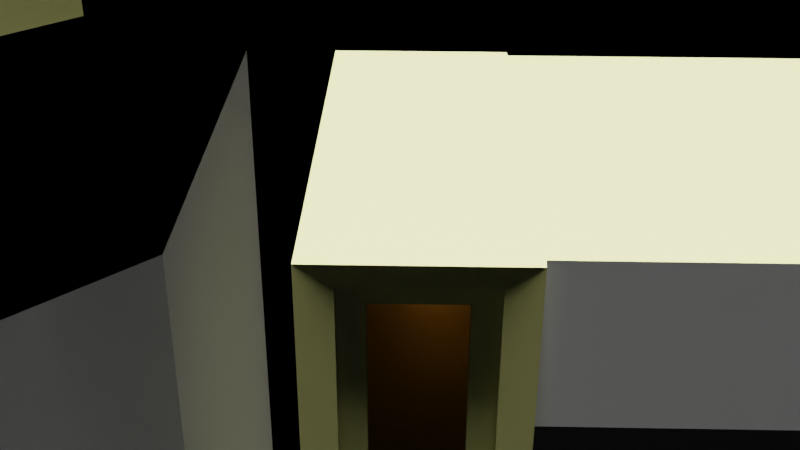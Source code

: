 # Source: mirage_tower.blend  (saved by Blender 2.80.45; exported with 4.5.12 LTS)
import bpy
from mathutils import Matrix  # noqa: F401  (used for matrix-valued properties, if any)

bpy.ops.wm.read_factory_settings(use_empty=True)
scene = bpy.context.scene
scene.name = 'Scene2'

# ---- collections
col_tmp = bpy.data.collections.new('tmp'); scene.collection.children.link(col_tmp)
col_miragetower_001 = bpy.data.collections.new('MirageTower.001'); col_tmp.children.link(col_miragetower_001)
col_miragetower_003 = bpy.data.collections.new('MirageTower.003'); col_tmp.children.link(col_miragetower_003)
col_images_001 = bpy.data.collections.new('Images.001'); scene.collection.children.link(col_images_001)
col_tower = bpy.data.collections.new('Tower'); scene.collection.children.link(col_tower)
col_miragetower_002 = bpy.data.collections.new('MirageTower.002'); col_tower.children.link(col_miragetower_002)
col_main = bpy.data.collections.new('Main'); scene.collection.children.link(col_main)
col_miragetower_004 = bpy.data.collections.new('MirageTower.004'); col_main.children.link(col_miragetower_004)

# ---- materials (node trees are filled in below, after node groups)
mat_lightyellow = bpy.data.materials.new('LightYellow')
mat_lightyellow.use_transparent_shadow = False
mat_lightyellow.roughness = 0.25
mat_material = bpy.data.materials.new('Material')
mat_material.alpha_threshold = 0.0
mat_material.use_transparent_shadow = False
mat_material.roughness = 0.5
mat_material.line_color = (0.0, 0.0, 0.0, 1.0)
mat_goldenbrown = bpy.data.materials.new('GoldenBrown')
mat_goldenbrown.use_transparent_shadow = False
mat_goldenbrown.roughness = 0.25
mat_sunglassdark = bpy.data.materials.new('SunglassDark')
mat_sunglassdark.use_transparent_shadow = False
mat_sunglassdark.roughness = 0.25

# ---- material node trees
mat_lightyellow.use_nodes = True; mat_lightyellow.node_tree.nodes.clear()
_N = mat_lightyellow.node_tree.nodes; _L = mat_lightyellow.node_tree.links
n0 = _N.new('ShaderNodeOutputMaterial'); n0.name = 'Material Output'; n0.location = (300, 300)
n1 = _N.new('ShaderNodeBsdfPrincipled'); n1.name = 'Principled BSDF'; n1.location = (10, 300)
n1.distribution = 'GGX'
n1.subsurface_method = 'BURLEY'
n1.inputs[0].default_value = (0.8, 0.7901, 0.3133, 1.0)
n1.inputs[3].default_value = 1.45
_L.new(n1.outputs[0], n0.inputs[0])
n0.is_active_output = True
mat_material.use_nodes = True; mat_material.node_tree.nodes.clear()
_N = mat_material.node_tree.nodes; _L = mat_material.node_tree.links
n0 = _N.new('ShaderNodeOutputMaterial'); n0.name = 'Material Output'; n0.location = (300, 300)
n1 = _N.new('ShaderNodeBsdfPrincipled'); n1.name = 'Principled BSDF'; n1.location = (10, 300)
n1.distribution = 'GGX'
n1.subsurface_method = 'BURLEY'
n1.inputs[3].default_value = 1.45
_L.new(n1.outputs[0], n0.inputs[0])
n0.is_active_output = True
mat_goldenbrown.use_nodes = True; mat_goldenbrown.node_tree.nodes.clear()
_N = mat_goldenbrown.node_tree.nodes; _L = mat_goldenbrown.node_tree.links
n0 = _N.new('ShaderNodeBsdfAnisotropic'); n0.name = 'Glossy BSDF'; n0.location = (10, 300)
n0.distribution = 'GGX'
n0.inputs[0].default_value = (0.3185, 0.1301, 0.007499, 1.0)
n0.inputs[1].default_value = 0.1453
n1 = _N.new('ShaderNodeBsdfAnisotropic'); n1.name = 'Glossy BSDF.001'; n1.location = (12, 89)
n1.distribution = 'GGX'
n1.inputs[0].default_value = (0.3185, 0.1301, 0.007499, 1.0)
n1.inputs[1].default_value = 0.346
n2 = _N.new('ShaderNodeOutputMaterial'); n2.name = 'Material Output'; n2.location = (383, 402)
n3 = _N.new('ShaderNodeMixShader'); n3.name = 'Mix Shader'; n3.location = (217, 212)
_L.new(n0.outputs[0], n3.inputs[1])
_L.new(n1.outputs[0], n3.inputs[2])
_L.new(n3.outputs[0], n2.inputs[0])
n2.is_active_output = True
mat_sunglassdark.use_nodes = True; mat_sunglassdark.node_tree.nodes.clear()
_N = mat_sunglassdark.node_tree.nodes; _L = mat_sunglassdark.node_tree.links
n0 = _N.new('ShaderNodeOutputMaterial'); n0.name = 'Material Output'; n0.location = (300, 300)
n1 = _N.new('ShaderNodeBsdfPrincipled'); n1.name = 'Principled BSDF'; n1.location = (10, 300)
n1.distribution = 'GGX'
n1.subsurface_method = 'BURLEY'
n1.inputs[0].default_value = (0.01096, 0.01096, 0.01096, 1.0)
n1.inputs[3].default_value = 1.45
_L.new(n1.outputs[0], n0.inputs[0])
n0.is_active_output = True

# ---- cameras
cam_camera_001 = bpy.data.cameras.new('Camera.001')
cam_camera_001.dof.focus_distance = 0.0
cam_camera_001.dof.aperture_fstop = 128.0

# ---- lights
light_point = bpy.data.lights.new('Point', 'POINT')
light_point.transmission_factor = 0.0
light_point.energy = 1000.0
light_point.shadow_buffer_clip_start = 0.5
light_point.shadow_soft_size = 0.25
light_point.shadow_maximum_resolution = 0.006
light_point.use_absolute_resolution = True
light_sun = bpy.data.lights.new('Sun', 'SUN')
light_sun.transmission_factor = 0.0
light_sun.angle = 0.2487
light_sun.shadow_buffer_clip_start = 0.5
light_sun.shadow_soft_size = 0.125
light_spot = bpy.data.lights.new('Spot', 'SPOT')
light_spot.transmission_factor = 0.0
light_spot.energy = 1000.0
light_spot.shadow_buffer_clip_start = 0.5
light_spot.shadow_soft_size = 0.25
light_spot.shadow_maximum_resolution = 0.006
light_spot.use_absolute_resolution = True

# ---- meshes
me_plane_008 = bpy.data.meshes.new('Plane.008')
me_plane_008.from_pydata([(-1.0, -1.0, 0.0), (1.0, -1.0, 0.0), (-1.0, 1.0, 0.0), (1.0, 1.0, 0.0)], [(2, 0), (0, 1), (1, 3), (3, 2)], [])
_uv = me_plane_008.uv_layers.new(name='UVMap')
_uv.uv.foreach_set('vector', [])
me_plane_008.use_remesh_preserve_volume = False
me_plane_008.use_remesh_preserve_attributes = False
me_plane_008.use_mirror_vertex_groups = False
me_plane_008.update()
me_plane_000 = bpy.data.meshes.new('Plane.000')
me_plane_000.from_pydata([(-1.0, -1.0, 0.0), (1.0, -1.0, 0.0), (-1.0, 1.0, 0.0), (1.0, 1.0, 0.0)], [(2, 0), (0, 1), (1, 3), (3, 2)], [])
_uv = me_plane_000.uv_layers.new(name='UVMap')
_uv.uv.foreach_set('vector', [])
me_plane_000.use_remesh_preserve_volume = False
me_plane_000.use_remesh_preserve_attributes = False
me_plane_000.use_mirror_vertex_groups = False
me_plane_000.update()
me_circle_004 = bpy.data.meshes.new('Circle.004')
me_circle_004.from_pydata([(-0.001824, 0.9928, 0.0), (-0.4978, 0.8599, 0.0), (-0.233, -0.1111, 0.0), (0.02609, -0.2598, -2.21e-07), (0.9946, -0.0008745, 0.0), (0.8617, 0.4951, 0.0), (-0.001824, 0.9928, 0.0), (-0.4978, 0.8599, 0.0), (-0.233, -0.1111, 0.0), (0.02609, -0.2598, -2.21e-07), (0.9946, -0.0008745, 0.0), (0.8617, 0.4951, 0.0), (-0.001824, 0.9928, -5.793), (-0.4978, 0.8599, -5.793), (-0.233, -0.1111, -5.793), (0.02609, -0.2598, -5.793), (0.9946, -0.0008745, -5.793), (0.8617, 0.4951, -5.793)], [], [(4, 5, 11, 10), (2, 3, 9, 8), (0, 1, 7, 6), (5, 0, 6, 11), (3, 4, 10, 9), (1, 2, 8, 7), (11, 6, 12, 17), (9, 10, 16, 15), (7, 8, 14, 13), (10, 11, 17, 16), (8, 9, 15, 14), (6, 7, 13, 12), (8, 7, 6, 11, 10, 9), (13, 14, 15, 16, 17, 12)])
_uv = me_circle_004.uv_layers.new(name='UVMap')
_uv.uv.foreach_set('vector', [0.0, 0.0, 0.0, 0.0, 0.0, 0.0, 0.0, 0.0, 0.0, 0.0, 0.0, 0.0, 0.0, 0.0, 0.0, 0.0, 0.0, 0.0, 0.0, 0.0, 0.0, 0.0, 0.0, 0.0, 0.0, 0.0, 0.0, 0.0, 0.0, 0.0, 0.0, 0.0, 0.0, 0.0, 0.0, 0.0, 0.0, 0.0, 0.0, 0.0, 0.0, 0.0, 0.0, 0.0, 0.0, 0.0, 0.0, 0.0, 0.0, 0.0, 0.0, 0.0, 0.0, 0.0, 0.0, 0.0, 0.0, 0.0, 0.0, 0.0, 0.0, 0.0, 0.0, 0.0, 0.0, 0.0, 0.0, 0.0, 0.0, 0.0, 0.0, 0.0, 0.0, 0.0, 0.0, 0.0, 0.0, 0.0, 0.0, 0.0, 0.0, 0.0, 0.0, 0.0, 0.0, 0.0, 0.0, 0.0, 0.0, 0.0, 0.0, 0.0, 0.0, 0.0, 0.0, 0.0, 0.0, 0.0, 0.0, 0.0, 0.0, 0.0, 0.0, 0.0, 0.0, 0.0, 0.0, 0.0, 0.0, 0.0, 0.0, 0.0, 0.0, 0.0, 0.0, 0.0, 0.0, 0.0, 0.0, 0.0])
me_circle_004.use_remesh_preserve_volume = False
me_circle_004.use_remesh_preserve_attributes = False
me_circle_004.use_mirror_vertex_groups = False
me_circle_004.update()
me_cube_010 = bpy.data.meshes.new('Cube.010')
me_cube_010.from_pydata([(-1.0, -1.0, -1.0), (-1.0, -1.0, 1.0), (-1.0, 1.0, -1.0), (-1.0, 1.0, 1.0), (1.0, -1.0, -1.0), (1.0, -1.0, 1.0), (1.0, 1.0, -1.0), (1.0, 1.0, 1.0)], [], [(0, 1, 3, 2), (2, 3, 7, 6), (6, 7, 5, 4), (4, 5, 1, 0), (2, 6, 4, 0), (7, 3, 1, 5)])
_uv = me_cube_010.uv_layers.new(name='UVMap')
_uv.uv.foreach_set('vector', [0.375, 0.0, 0.625, 0.0, 0.625, 0.25, 0.375, 0.25, 0.375, 0.25, 0.625, 0.25, 0.625, 0.5, 0.375, 0.5, 0.375, 0.5, 0.625, 0.5, 0.625, 0.75, 0.375, 0.75, 0.375, 0.75, 0.625, 0.75, 0.625, 1.0, 0.375, 1.0, 0.125, 0.5, 0.375, 0.5, 0.375, 0.75, 0.125, 0.75, 0.625, 0.5, 0.875, 0.5, 0.875, 0.75, 0.625, 0.75])
me_cube_010.use_remesh_preserve_volume = False
me_cube_010.use_remesh_preserve_attributes = False
me_cube_010.use_mirror_vertex_groups = False
me_cube_010.update()
me_cube_009 = bpy.data.meshes.new('Cube.009')
me_cube_009.from_pydata([(-1.0, -1.0, -1.0), (-1.0, -1.0, 1.0), (-1.0, 1.0, -1.0), (-1.0, 1.0, 1.0), (1.0, -1.0, -1.0), (1.0, 1.0, -1.0), (1.0, 1.0, 1.0), (1.0, -1.0, 1.0), (1.001, 1.048, 1.0), (1.001, 1.048, -1.0), (1.21, 1.048, 1.0), (1.21, 1.048, -1.0), (1.21, -1.048, 1.0), (1.21, -1.048, -1.0), (1.001, -1.048, 1.0), (1.001, -1.048, -1.0), (1.176, -1.035, 0.9755), (1.176, -1.035, -0.9712), (1.034, -1.035, -0.9712), (1.034, -1.035, 0.9755), (1.176, -0.9802, 0.9755), (1.176, -0.9802, -0.9712), (1.034, -0.9802, -0.9712), (1.034, -0.9802, 0.9755), (1.15, -0.9802, 0.9521), (1.15, -0.9802, -0.9425), (1.06, -0.9802, -0.9425), (1.06, -0.9802, 0.9521), (1.15, -0.9378, 0.9521), (1.15, -0.9378, -0.9425), (1.06, -0.9378, -0.9425), (1.06, -0.9378, 0.9521), (1.176, 1.048, 0.9755), (1.176, 1.048, -0.9712), (1.034, 1.048, -0.9712), (1.034, 1.048, 0.9755), (1.176, 0.9824, 0.9755), (1.176, 0.9824, -0.9712), (1.034, 0.9824, -0.9712), (1.034, 0.9824, 0.9755), (1.162, 0.9824, -0.9712), (1.069, 0.9824, -0.9712), (1.16, 1.009, -0.9712), (1.068, 1.008, -0.9712), (1.162, 0.9824, 0.9625), (1.069, 0.9824, 0.9625), (1.162, 0.9223, -0.9712), (1.069, 0.9223, -0.9712), (1.16, 0.9486, -0.9712), (1.068, 0.9483, -0.9712), (1.162, 0.9223, 0.9625), (1.069, 0.9223, 0.9625), (-1.0, -1.0, 0.8264), (-1.0, 1.0, 0.8264), (1.0, 1.0, 0.8264), (1.001, 1.048, 0.8264), (1.001, -1.048, 0.8264), (1.0, -1.0, 0.8264), (-1.0, 1.0, 0.4017), (1.0, 1.0, 0.4017), (1.001, 1.048, 0.4017), (1.001, -1.048, 0.4017), (1.0, -1.0, 0.4017), (-1.0, -1.0, 0.4017)], [], [(52, 1, 3, 53), (53, 3, 6, 54), (57, 7, 1, 52), (2, 5, 4, 0), (6, 3, 1, 7), (6, 7, 14, 8), (54, 6, 8, 55), (62, 4, 15, 61), (4, 5, 9, 15), (11, 10, 12, 13), (15, 9, 11, 13), (8, 14, 12, 10), (15, 13, 12, 16, 17, 18), (9, 60, 55, 8, 35, 34, 33, 11), (19, 16, 12, 14, 56, 61, 15, 18), (16, 19, 23, 20), (18, 17, 21, 22), (19, 18, 22, 23), (17, 16, 20, 21), (20, 23, 22, 26, 27, 24), (25, 26, 22, 21, 20, 24), (24, 27, 31, 28), (26, 25, 29, 30), (27, 26, 30, 31), (25, 24, 28, 29), (28, 31, 30, 29), (11, 33, 32, 35, 8, 10), (34, 35, 39, 38), (32, 33, 37, 36), (35, 32, 36, 39), (33, 34, 38, 41, 43, 42, 40, 37), (36, 37, 40, 44, 45, 41, 38, 39), (43, 41, 47, 49), (41, 45, 51, 47), (40, 42, 48, 46), (45, 44, 50, 51), (44, 40, 46, 50), (42, 43, 49, 48), (46, 48, 49, 47, 51, 50), (7, 57, 56, 14), (59, 54, 55, 60), (62, 57, 52, 63), (58, 53, 54, 59), (63, 52, 53, 58), (0, 63, 58, 2), (2, 58, 59, 5), (4, 62, 63, 0), (5, 59, 60, 9), (57, 62, 61, 56)])
me_cube_009.polygons.foreach_set('material_index', [0, 0, 1, 0, 0, 0, 0, 0, 0, 0, 0, 0, 0, 0, 0, 0, 0, 0, 0, 0, 0, 0, 0, 0, 0, 2, 0, 0, 0, 0, 0, 0, 0, 0, 0, 0, 0, 0, 2, 0, 0, 3, 3, 3, 0, 0, 1, 0, 0])
_uv = me_cube_009.uv_layers.new(name='UVMap')
_uv.uv.foreach_set('vector', [0.6033, 0.0, 0.625, 0.0, 0.625, 0.25, 0.6033, 0.25, 0.6033, 0.25, 0.625, 0.25, 0.625, 0.5, 0.6033, 0.5, 0.6033, 0.75, 0.625, 0.75, 0.625, 1.0, 0.6033, 1.0, 0.125, 0.5, 0.375, 0.5, 0.375, 0.75, 0.125, 0.75, 0.625, 0.5, 0.875, 0.5, 0.875, 0.75, 0.625, 0.75, 0.625, 0.5, 0.625, 0.75, 0.625, 0.75, 0.625, 0.5, 0.6033, 0.5, 0.625, 0.5, 0.625, 0.5, 0.6033, 0.5, 0.5502, 0.75, 0.375, 0.75, 0.375, 0.75, 0.5502, 0.75, 0.375, 0.75, 0.375, 0.5, 0.375, 0.5, 0.375, 0.75, 0.375, 0.5, 0.625, 0.5, 0.625, 0.75, 0.375, 0.75, 0.375, 0.75, 0.375, 0.5, 0.375, 0.5, 0.375, 0.75, 0.625, 0.5, 0.625, 0.75, 0.625, 0.75, 0.625, 0.5, 0.375, 0.75, 0.375, 0.75, 0.625, 0.75, 0.6219, 0.75, 0.3786, 0.75, 0.3786, 0.75, 0.375, 0.5, 0.5502, 0.5, 0.6033, 0.5, 0.625, 0.5, 0.6219, 0.5, 0.3786, 0.5, 0.3786, 0.5, 0.375, 0.5, 0.6219, 0.75, 0.6219, 0.75, 0.625, 0.75, 0.625, 0.75, 0.6033, 0.75, 0.5502, 0.75, 0.375, 0.75, 0.3786, 0.75, 0.6219, 0.75, 0.6219, 0.75, 0.6219, 0.75, 0.6219, 0.75, 0.3786, 0.75, 0.3786, 0.75, 0.3786, 0.75, 0.3786, 0.75, 0.6219, 0.75, 0.3786, 0.75, 0.3786, 0.75, 0.6219, 0.75, 0.3786, 0.75, 0.6219, 0.75, 0.6219, 0.75, 0.3786, 0.75, 0.6219, 0.75, 0.6219, 0.75, 0.3786, 0.75, 0.3822, 0.75, 0.619, 0.75, 0.619, 0.75, 0.3822, 0.75, 0.3822, 0.75, 0.3786, 0.75, 0.3786, 0.75, 0.6219, 0.75, 0.619, 0.75, 0.619, 0.75, 0.619, 0.75, 0.619, 0.75, 0.619, 0.75, 0.3822, 0.75, 0.3822, 0.75, 0.3822, 0.75, 0.3822, 0.75, 0.619, 0.75, 0.3822, 0.75, 0.3822, 0.75, 0.619, 0.75, 0.3822, 0.75, 0.619, 0.75, 0.619, 0.75, 0.3822, 0.75, 0.619, 0.75, 0.619, 0.75, 0.3822, 0.75, 0.3822, 0.75, 0.375, 0.5, 0.3786, 0.5, 0.6219, 0.5, 0.6219, 0.5, 0.625, 0.5, 0.625, 0.5, 0.3786, 0.5, 0.6219, 0.5, 0.6219, 0.5, 0.3786, 0.5, 0.6219, 0.5, 0.3786, 0.5, 0.3786, 0.5, 0.6219, 0.5, 0.6219, 0.5, 0.6219, 0.5, 0.6219, 0.5, 0.6219, 0.5, 0.3786, 0.5, 0.3786, 0.5, 0.3786, 0.5, 0.3786, 0.5, 0.3786, 0.5, 0.3786, 0.5, 0.3786, 0.5, 0.3786, 0.5, 0.6219, 0.5, 0.3786, 0.5, 0.3786, 0.5, 0.6203, 0.5, 0.6203, 0.5, 0.3786, 0.5, 0.3786, 0.5, 0.6219, 0.5, 0.3786, 0.5, 0.3786, 0.5, 0.3786, 0.5, 0.3786, 0.5, 0.3786, 0.5, 0.6203, 0.5, 0.6203, 0.5, 0.3786, 0.5, 0.3786, 0.5, 0.3786, 0.5, 0.3786, 0.5, 0.3786, 0.5, 0.6203, 0.5, 0.6203, 0.5, 0.6203, 0.5, 0.6203, 0.5, 0.6203, 0.5, 0.3786, 0.5, 0.3786, 0.5, 0.6203, 0.5, 0.3786, 0.5, 0.3786, 0.5, 0.3786, 0.5, 0.3786, 0.5, 0.3786, 0.5, 0.3786, 0.5, 0.3786, 0.5, 0.3786, 0.5, 0.6203, 0.5, 0.6203, 0.5, 0.625, 0.75, 0.6033, 0.75, 0.6033, 0.75, 0.625, 0.75, 0.5502, 0.5, 0.6033, 0.5, 0.6033, 0.5, 0.5502, 0.5, 0.5502, 0.75, 0.6033, 0.75, 0.6033, 1.0, 0.5502, 1.0, 0.5502, 0.25, 0.6033, 0.25, 0.6033, 0.5, 0.5502, 0.5, 0.5502, 0.0, 0.6033, 0.0, 0.6033, 0.25, 0.5502, 0.25, 0.375, 0.0, 0.5502, 0.0, 0.5502, 0.25, 0.375, 0.25, 0.375, 0.25, 0.5502, 0.25, 0.5502, 0.5, 0.375, 0.5, 0.375, 0.75, 0.5502, 0.75, 0.5502, 1.0, 0.375, 1.0, 0.375, 0.5, 0.5502, 0.5, 0.5502, 0.5, 0.375, 0.5, 0.6033, 0.75, 0.5502, 0.75, 0.5502, 0.75, 0.6033, 0.75])
me_cube_009.materials.append(mat_lightyellow)
me_cube_009.materials.append(mat_material)
me_cube_009.materials.append(mat_goldenbrown)
me_cube_009.materials.append(mat_sunglassdark)
me_cube_009.use_remesh_preserve_volume = False
me_cube_009.use_remesh_preserve_attributes = False
me_cube_009.use_mirror_vertex_groups = False
me_cube_009.update()
me_circle_001 = bpy.data.meshes.new('Circle.001')
me_circle_001.from_pydata([(-0.001824, 0.9928, 0.0), (-0.4978, 0.8599, 0.0), (-0.233, -0.1111, 0.0), (0.02609, -0.2598, -2.21e-07), (0.9946, -0.0008745, 0.0), (0.8617, 0.4951, 0.0), (-0.001824, 0.9928, 0.0), (-0.4978, 0.8599, 0.0), (-0.233, -0.1111, 0.0), (0.02609, -0.2598, -2.21e-07), (0.9946, -0.0008745, 0.0), (0.8617, 0.4951, 0.0), (-0.001824, 0.9928, -5.793), (-0.4978, 0.8599, -5.793), (-0.233, -0.1111, -5.793), (0.02609, -0.2598, -5.793), (0.9946, -0.0008745, -5.793), (0.8617, 0.4951, -5.793)], [], [(4, 5, 11, 10), (2, 3, 9, 8), (0, 1, 7, 6), (5, 0, 6, 11), (3, 4, 10, 9), (1, 2, 8, 7), (11, 6, 12, 17), (9, 10, 16, 15), (7, 8, 14, 13), (10, 11, 17, 16), (8, 9, 15, 14), (6, 7, 13, 12), (8, 7, 6, 11, 10, 9), (13, 14, 15, 16, 17, 12)])
_uv = me_circle_001.uv_layers.new(name='UVMap')
_uv.uv.foreach_set('vector', [0.0, 0.0, 0.0, 0.0, 0.0, 0.0, 0.0, 0.0, 0.0, 0.0, 0.0, 0.0, 0.0, 0.0, 0.0, 0.0, 0.0, 0.0, 0.0, 0.0, 0.0, 0.0, 0.0, 0.0, 0.0, 0.0, 0.0, 0.0, 0.0, 0.0, 0.0, 0.0, 0.0, 0.0, 0.0, 0.0, 0.0, 0.0, 0.0, 0.0, 0.0, 0.0, 0.0, 0.0, 0.0, 0.0, 0.0, 0.0, 0.0, 0.0, 0.0, 0.0, 0.0, 0.0, 0.0, 0.0, 0.0, 0.0, 0.0, 0.0, 0.0, 0.0, 0.0, 0.0, 0.0, 0.0, 0.0, 0.0, 0.0, 0.0, 0.0, 0.0, 0.0, 0.0, 0.0, 0.0, 0.0, 0.0, 0.0, 0.0, 0.0, 0.0, 0.0, 0.0, 0.0, 0.0, 0.0, 0.0, 0.0, 0.0, 0.0, 0.0, 0.0, 0.0, 0.0, 0.0, 0.0, 0.0, 0.0, 0.0, 0.0, 0.0, 0.0, 0.0, 0.0, 0.0, 0.0, 0.0, 0.0, 0.0, 0.0, 0.0, 0.0, 0.0, 0.0, 0.0, 0.0, 0.0, 0.0, 0.0])
me_circle_001.use_remesh_preserve_volume = False
me_circle_001.use_remesh_preserve_attributes = False
me_circle_001.use_mirror_vertex_groups = False
me_circle_001.update()

# ---- objects
ob_knifecutter = bpy.data.objects.new('KnifeCutter', me_plane_008)
ob_knifecutter_001 = bpy.data.objects.new('KnifeCutter.001', me_plane_000)
ob_towerhub2_001 = bpy.data.objects.new('TowerHub2.001', me_circle_004)
ob_adapterrear_001 = bpy.data.objects.new('AdapterRear.001', me_cube_010)
ob_wing_side_view = bpy.data.objects.new('wing_side_view', None)
ob_reartower_001 = bpy.data.objects.new('RearTower.001', me_cube_009)
ob_lefttower = bpy.data.objects.new('LeftTower', me_cube_009)
ob_righttower = bpy.data.objects.new('RightTower', me_cube_009)
ob_camera_001 = bpy.data.objects.new('Camera.001', cam_camera_001)
ob_point = bpy.data.objects.new('Point', light_point)
ob_sun = bpy.data.objects.new('Sun', light_sun)
ob_spot = bpy.data.objects.new('Spot', light_spot)
ob_towerhub2_002 = bpy.data.objects.new('TowerHub2.002', me_circle_001)

# ---- transforms, parenting, visibility, modifiers, constraints
ob_knifecutter.location = (-16.16, 17.83, 50.11)
ob_knifecutter.rotation_euler = (-0.0, 1.571, 0.0)
ob_knifecutter.scale = (48.67, 3.559, 2.888)
ob_knifecutter.lineart.crease_threshold = 0.0
ob_knifecutter_001.location = (-13.87, 17.84, 50.24)
ob_knifecutter_001.rotation_euler = (-0.0, 1.571, 0.0)
ob_knifecutter_001.scale = (47.37, 2.261, 2.089)
ob_knifecutter_001.lineart.crease_threshold = 0.0
ob_towerhub2_001.location = (-0.2365, -14.35, 100.0)
ob_towerhub2_001.rotation_euler = (0.0, 0.0, 0.5236)
ob_towerhub2_001.scale = (25.0, 25.0, 17.26)
ob_towerhub2_001.lineart.crease_threshold = 0.0
ob_adapterrear_001.location = (143.9, 23.52, 57.5)
ob_adapterrear_001.scale = (12.95, 7.0, 50.0)
ob_adapterrear_001.lineart.crease_threshold = 0.0
ob_wing_side_view.location = (-59.36, 107.4, 45.02)
ob_wing_side_view.rotation_euler = (1.571, -0.0, 1.571)
ob_wing_side_view.scale = (39.2, 39.2, 39.2)
ob_wing_side_view.empty_display_type = 'IMAGE'
ob_wing_side_view.empty_display_size = 5.0
ob_wing_side_view.lineart.crease_threshold = 0.0
ob_reartower_001.location = (-1.291e-32, 73.28, 50.0)
ob_reartower_001.rotation_euler = (0.0, -0.0, 1.571)
ob_reartower_001.scale = (-50.17, 12.28, 50.0)
ob_reartower_001.lineart.crease_threshold = 0.0
ob_lefttower.location = (-62.54, -59.73, 50.0)
ob_lefttower.rotation_euler = (0.0, -0.0, -2.356)
ob_lefttower.scale = (-50.17, 12.28, 50.0)
ob_lefttower.lineart.crease_threshold = 0.0
ob_righttower.location = (59.62, -57.07, 50.0)
ob_righttower.rotation_euler = (0.0, -0.0, -0.7854)
ob_righttower.scale = (-50.17, 12.28, 50.0)
ob_righttower.lineart.crease_threshold = 0.0
ob_camera_001.location = (52.06, 17.75, 123.3)
ob_camera_001.rotation_euler = (1.071, -0.003891, 1.591)
ob_camera_001.lineart.crease_threshold = 0.0
ob_point.location = (35.4, 198.0, 142.6)
ob_point.lineart.crease_threshold = 0.0
ob_sun.location = (59.79, 202.7, 141.2)
ob_sun.lineart.crease_threshold = 0.0
ob_spot.location = (90.28, 19.67, 53.95)
ob_spot.rotation_euler = (-2.048, -0.6106, 5.001)
ob_spot.lineart.crease_threshold = 0.0
ob_towerhub2_002.location = (-0.2365, -14.35, 100.0)
ob_towerhub2_002.rotation_euler = (0.0, 0.0, 0.5236)
ob_towerhub2_002.scale = (25.0, 25.0, 17.26)
ob_towerhub2_002.lineart.crease_threshold = 0.0

# ---- collection membership
col_tmp.objects.link(ob_knifecutter)
col_tmp.objects.link(ob_knifecutter_001)
col_miragetower_001.objects.link(ob_towerhub2_001)
col_miragetower_003.objects.link(ob_adapterrear_001)
col_images_001.objects.link(ob_wing_side_view)
col_miragetower_002.objects.link(ob_reartower_001)
col_miragetower_002.objects.link(ob_lefttower)
col_miragetower_002.objects.link(ob_righttower)
col_main.objects.link(ob_camera_001)
col_main.objects.link(ob_point)
col_main.objects.link(ob_sun)
col_main.objects.link(ob_spot)
col_miragetower_004.objects.link(ob_towerhub2_002)

# ---- scene / render settings (as saved in the file)
scene.camera = ob_camera_001
scene.frame_start = 1; scene.frame_end = 250; scene.frame_set(1)
scene.render.engine = 'BLENDER_EEVEE_NEXT'
scene.render.image_settings.exr_codec = 'NONE'
scene.render.simplify_subdivision_render = 0
scene.render.simplify_child_particles_render = 0.0
scene.cycles.use_denoising = False
scene.cycles.samples = 128
scene.cycles.sampling_pattern = 'TABULATED_SOBOL'
scene.cycles.use_adaptive_sampling = False
scene.cycles.use_light_tree = False
scene.view_settings.view_transform = 'Filmic'
bpy.context.view_layer.update()
